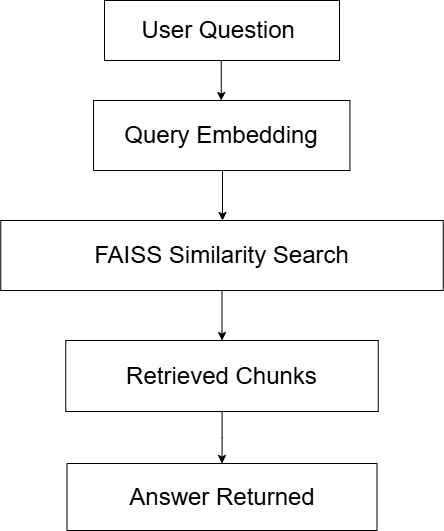

The diagram above was exported from draw.io. Its source (the exported page's mxGraphModel, read from the mxfile embedded in the PNG):
<mxGraphModel dx="1034" dy="578" grid="1" gridSize="10" guides="1" tooltips="1" connect="1" arrows="1" fold="1" page="1" pageScale="1" pageWidth="850" pageHeight="1100" math="0" shadow="0">
  <root>
    <mxCell id="0" />
    <mxCell id="1" parent="0" />
    <mxCell id="lCdVzxzdGdQ9KTofy2LW-1" parent="1" style="rounded=0;whiteSpace=wrap;html=1;" value="&lt;font style=&quot;font-size: 24px;&quot;&gt;User Question&amp;nbsp;&lt;/font&gt;" vertex="1">
      <mxGeometry height="60" width="235" x="285" y="20" as="geometry" />
    </mxCell>
    <mxCell id="lCdVzxzdGdQ9KTofy2LW-5" edge="1" parent="1" style="endArrow=classic;html=1;rounded=0;exitX=0.484;exitY=1;exitDx=0;exitDy=0;exitPerimeter=0;" value="">
      <mxGeometry height="50" relative="1" width="50" as="geometry">
        <mxPoint x="401.75" y="80" as="sourcePoint" />
        <mxPoint x="401.75" y="120" as="targetPoint" />
      </mxGeometry>
    </mxCell>
    <mxCell id="lCdVzxzdGdQ9KTofy2LW-8" edge="1" parent="1" source="lCdVzxzdGdQ9KTofy2LW-6" style="edgeStyle=orthogonalEdgeStyle;rounded=0;orthogonalLoop=1;jettySize=auto;html=1;">
      <mxGeometry relative="1" as="geometry">
        <Array as="points">
          <mxPoint x="402" y="230" />
        </Array>
        <mxPoint x="403" y="240" as="targetPoint" />
      </mxGeometry>
    </mxCell>
    <mxCell id="lCdVzxzdGdQ9KTofy2LW-6" parent="1" style="rounded=0;whiteSpace=wrap;html=1;" value="&lt;font style=&quot;font-size: 24px;&quot;&gt;Query Embedding&lt;/font&gt;" vertex="1">
      <mxGeometry height="70" width="256.37" x="274.06" y="120" as="geometry" />
    </mxCell>
    <mxCell id="lCdVzxzdGdQ9KTofy2LW-12" edge="1" parent="1" source="lCdVzxzdGdQ9KTofy2LW-10" style="edgeStyle=orthogonalEdgeStyle;rounded=0;orthogonalLoop=1;jettySize=auto;html=1;" target="lCdVzxzdGdQ9KTofy2LW-11" value="">
      <mxGeometry relative="1" as="geometry" />
    </mxCell>
    <mxCell id="lCdVzxzdGdQ9KTofy2LW-10" parent="1" style="rounded=0;whiteSpace=wrap;html=1;" value="&lt;font style=&quot;font-size: 24px;&quot;&gt;FAISS Similarity Search&lt;/font&gt;" vertex="1">
      <mxGeometry height="70" width="442.5" x="181.25" y="240" as="geometry" />
    </mxCell>
    <mxCell id="lCdVzxzdGdQ9KTofy2LW-16" edge="1" parent="1" source="lCdVzxzdGdQ9KTofy2LW-11" style="edgeStyle=orthogonalEdgeStyle;rounded=0;orthogonalLoop=1;jettySize=auto;html=1;" target="lCdVzxzdGdQ9KTofy2LW-15" value="">
      <mxGeometry relative="1" as="geometry" />
    </mxCell>
    <mxCell id="lCdVzxzdGdQ9KTofy2LW-11" parent="1" style="rounded=0;whiteSpace=wrap;html=1;" value="&lt;font style=&quot;font-size: 24px;&quot;&gt;Retrieved Chunks&lt;/font&gt;" vertex="1">
      <mxGeometry height="71" width="312.5" x="246.25" y="360" as="geometry" />
    </mxCell>
    <mxCell id="lCdVzxzdGdQ9KTofy2LW-15" parent="1" style="whiteSpace=wrap;html=1;rounded=0;" value="&lt;font style=&quot;font-size: 24px;&quot;&gt;Answer Returned&lt;/font&gt;" vertex="1">
      <mxGeometry height="67" width="310" x="247.5" y="483" as="geometry" />
    </mxCell>
  </root>
</mxGraphModel>